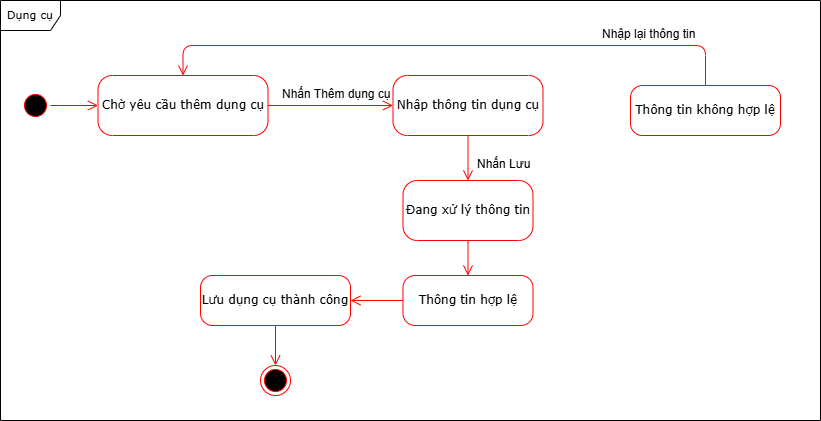

The diagram above was exported from draw.io. Its source (the exported page's mxGraphModel, read from the mxfile embedded in the PNG):
<mxGraphModel dx="800" dy="-1449" grid="1" gridSize="10" guides="1" tooltips="1" connect="1" arrows="1" fold="1" page="1" pageScale="1" pageWidth="850" pageHeight="1100" math="0" shadow="0">
  <root>
    <mxCell id="0" />
    <mxCell id="1" parent="0" />
    <mxCell id="8dGHt6rtajngYl22ZWgp-114" value="" style="ellipse;html=1;shape=startState;fillColor=#000000;strokeColor=#ff0000;rounded=1;shadow=0;comic=0;labelBackgroundColor=none;fontFamily=Verdana;fontSize=12;fontColor=#000000;align=center;direction=south;" vertex="1" parent="1">
      <mxGeometry x="1280" y="2750" width="30" height="30" as="geometry" />
    </mxCell>
    <mxCell id="8dGHt6rtajngYl22ZWgp-115" value="" style="ellipse;html=1;shape=endState;fillColor=#000000;strokeColor=#ff0000;rounded=1;shadow=0;comic=0;labelBackgroundColor=none;fontFamily=Verdana;fontSize=12;fontColor=#000000;align=center;" vertex="1" parent="1">
      <mxGeometry x="1520" y="3025" width="30" height="30" as="geometry" />
    </mxCell>
    <mxCell id="8dGHt6rtajngYl22ZWgp-116" value="Chờ yêu cầu thêm dụng cụ" style="rounded=1;whiteSpace=wrap;html=1;arcSize=24;fillColor=#FFFFFF;strokeColor=#ff0000;shadow=0;comic=0;labelBackgroundColor=none;fontFamily=Verdana;fontSize=12;fontColor=#000000;align=center;" vertex="1" parent="1">
      <mxGeometry x="1357.5" y="2735" width="170" height="60" as="geometry" />
    </mxCell>
    <mxCell id="8dGHt6rtajngYl22ZWgp-117" style="edgeStyle=orthogonalEdgeStyle;html=1;labelBackgroundColor=none;endArrow=open;endSize=8;strokeColor=#ff0000;fontFamily=Verdana;fontSize=12;align=left;exitX=0.5;exitY=0;exitDx=0;exitDy=0;entryX=0;entryY=0.5;entryDx=0;entryDy=0;" edge="1" parent="1" source="8dGHt6rtajngYl22ZWgp-114" target="8dGHt6rtajngYl22ZWgp-116">
      <mxGeometry relative="1" as="geometry">
        <mxPoint x="1275" y="2760" as="sourcePoint" />
        <mxPoint x="1335" y="2760" as="targetPoint" />
      </mxGeometry>
    </mxCell>
    <mxCell id="8dGHt6rtajngYl22ZWgp-118" value="Nhập thông tin dụng cụ" style="rounded=1;whiteSpace=wrap;html=1;arcSize=24;fillColor=#FFFFFF;strokeColor=#ff0000;shadow=0;comic=0;labelBackgroundColor=none;fontFamily=Verdana;fontSize=12;fontColor=#000000;align=center;" vertex="1" parent="1">
      <mxGeometry x="1652.5" y="2735" width="150" height="60" as="geometry" />
    </mxCell>
    <mxCell id="8dGHt6rtajngYl22ZWgp-119" style="edgeStyle=orthogonalEdgeStyle;html=1;labelBackgroundColor=none;endArrow=open;endSize=8;strokeColor=#ff0000;fontFamily=Verdana;fontSize=12;align=left;exitX=1;exitY=0.5;exitDx=0;exitDy=0;entryX=0;entryY=0.5;entryDx=0;entryDy=0;" edge="1" parent="1" source="8dGHt6rtajngYl22ZWgp-116" target="8dGHt6rtajngYl22ZWgp-118">
      <mxGeometry relative="1" as="geometry">
        <mxPoint x="1285" y="2770" as="sourcePoint" />
        <mxPoint x="1345" y="2770" as="targetPoint" />
      </mxGeometry>
    </mxCell>
    <mxCell id="8dGHt6rtajngYl22ZWgp-120" value="Nhấn Thêm dụng cụ" style="text;whiteSpace=wrap;html=1;" vertex="1" parent="1">
      <mxGeometry x="1540" y="2740" width="140" height="40" as="geometry" />
    </mxCell>
    <mxCell id="8dGHt6rtajngYl22ZWgp-121" value="Đang xử lý thông tin" style="rounded=1;whiteSpace=wrap;html=1;arcSize=24;fillColor=#FFFFFF;strokeColor=#ff0000;shadow=0;comic=0;labelBackgroundColor=none;fontFamily=Verdana;fontSize=12;fontColor=#000000;align=center;" vertex="1" parent="1">
      <mxGeometry x="1662.5" y="2840" width="130" height="60" as="geometry" />
    </mxCell>
    <mxCell id="8dGHt6rtajngYl22ZWgp-122" style="edgeStyle=orthogonalEdgeStyle;html=1;labelBackgroundColor=none;endArrow=open;endSize=8;strokeColor=#ff0000;fontFamily=Verdana;fontSize=12;align=left;exitX=0.5;exitY=1;exitDx=0;exitDy=0;" edge="1" parent="1" source="8dGHt6rtajngYl22ZWgp-118" target="8dGHt6rtajngYl22ZWgp-121">
      <mxGeometry relative="1" as="geometry">
        <mxPoint x="1285" y="2770" as="sourcePoint" />
        <mxPoint x="1345" y="2770" as="targetPoint" />
      </mxGeometry>
    </mxCell>
    <mxCell id="8dGHt6rtajngYl22ZWgp-123" value="Nhấn Lưu" style="text;whiteSpace=wrap;html=1;" vertex="1" parent="1">
      <mxGeometry x="1735" y="2810" width="90" height="40" as="geometry" />
    </mxCell>
    <mxCell id="8dGHt6rtajngYl22ZWgp-124" value="Thông tin hợp lệ" style="rounded=1;whiteSpace=wrap;html=1;arcSize=24;fillColor=#FFFFFF;strokeColor=#ff0000;shadow=0;comic=0;labelBackgroundColor=none;fontFamily=Verdana;fontSize=12;fontColor=#000000;align=center;" vertex="1" parent="1">
      <mxGeometry x="1662.5" y="2935" width="130" height="50" as="geometry" />
    </mxCell>
    <mxCell id="8dGHt6rtajngYl22ZWgp-125" value="Thông tin không hợp lệ" style="rounded=1;whiteSpace=wrap;html=1;arcSize=24;fillColor=#FFFFFF;strokeColor=#ff0000;shadow=0;comic=0;labelBackgroundColor=none;fontFamily=Verdana;fontSize=12;fontColor=#000000;align=center;" vertex="1" parent="1">
      <mxGeometry x="1890" y="2745" width="150" height="50" as="geometry" />
    </mxCell>
    <mxCell id="8dGHt6rtajngYl22ZWgp-126" value="Lưu dụng cụ thành công" style="rounded=1;whiteSpace=wrap;html=1;arcSize=24;fillColor=#FFFFFF;strokeColor=#ff0000;shadow=0;comic=0;labelBackgroundColor=none;fontFamily=Verdana;fontSize=12;fontColor=#000000;align=center;" vertex="1" parent="1">
      <mxGeometry x="1460" y="2935" width="150" height="50" as="geometry" />
    </mxCell>
    <mxCell id="8dGHt6rtajngYl22ZWgp-127" style="edgeStyle=orthogonalEdgeStyle;html=1;labelBackgroundColor=none;endArrow=open;endSize=8;strokeColor=#ff0000;fontFamily=Verdana;fontSize=12;align=left;exitX=0.5;exitY=0;exitDx=0;exitDy=0;entryX=0.5;entryY=0;entryDx=0;entryDy=0;" edge="1" parent="1" source="8dGHt6rtajngYl22ZWgp-125" target="8dGHt6rtajngYl22ZWgp-116">
      <mxGeometry relative="1" as="geometry">
        <mxPoint x="1738" y="2805" as="sourcePoint" />
        <mxPoint x="1738" y="2850" as="targetPoint" />
        <Array as="points">
          <mxPoint x="1965" y="2705" />
          <mxPoint x="1443" y="2705" />
        </Array>
      </mxGeometry>
    </mxCell>
    <mxCell id="8dGHt6rtajngYl22ZWgp-128" value="Nhập lại thông tin" style="text;whiteSpace=wrap;html=1;" vertex="1" parent="1">
      <mxGeometry x="1860" y="2680" width="130" height="40" as="geometry" />
    </mxCell>
    <mxCell id="8dGHt6rtajngYl22ZWgp-129" style="edgeStyle=orthogonalEdgeStyle;html=1;labelBackgroundColor=none;endArrow=open;endSize=8;strokeColor=#ff0000;fontFamily=Verdana;fontSize=12;align=left;exitX=0.5;exitY=1;exitDx=0;exitDy=0;" edge="1" parent="1" source="8dGHt6rtajngYl22ZWgp-121" target="8dGHt6rtajngYl22ZWgp-124">
      <mxGeometry relative="1" as="geometry">
        <mxPoint x="1285" y="2770" as="sourcePoint" />
        <mxPoint x="1345" y="2770" as="targetPoint" />
      </mxGeometry>
    </mxCell>
    <mxCell id="8dGHt6rtajngYl22ZWgp-130" style="edgeStyle=orthogonalEdgeStyle;html=1;labelBackgroundColor=none;endArrow=open;endSize=8;strokeColor=#ff0000;fontFamily=Verdana;fontSize=12;align=left;exitX=0;exitY=0.5;exitDx=0;exitDy=0;entryX=1;entryY=0.5;entryDx=0;entryDy=0;" edge="1" parent="1" source="8dGHt6rtajngYl22ZWgp-124" target="8dGHt6rtajngYl22ZWgp-126">
      <mxGeometry relative="1" as="geometry">
        <mxPoint x="1295" y="2780" as="sourcePoint" />
        <mxPoint x="1355" y="2780" as="targetPoint" />
      </mxGeometry>
    </mxCell>
    <mxCell id="8dGHt6rtajngYl22ZWgp-131" style="edgeStyle=orthogonalEdgeStyle;html=1;labelBackgroundColor=none;endArrow=open;endSize=8;strokeColor=#ff0000;fontFamily=Verdana;fontSize=12;align=left;exitX=0.5;exitY=1;exitDx=0;exitDy=0;" edge="1" parent="1" source="8dGHt6rtajngYl22ZWgp-126" target="8dGHt6rtajngYl22ZWgp-115">
      <mxGeometry relative="1" as="geometry">
        <mxPoint x="1305" y="2790" as="sourcePoint" />
        <mxPoint x="1365" y="2790" as="targetPoint" />
      </mxGeometry>
    </mxCell>
    <mxCell id="8dGHt6rtajngYl22ZWgp-132" value="&lt;span style=&quot;font-size: 11px;&quot;&gt;Dụng cụ&lt;/span&gt;" style="shape=umlFrame;whiteSpace=wrap;html=1;rounded=1;shadow=0;comic=0;labelBackgroundColor=none;strokeWidth=1;fontFamily=Verdana;fontSize=12;align=center;" vertex="1" parent="1">
      <mxGeometry x="1260" y="2660" width="820" height="420" as="geometry" />
    </mxCell>
  </root>
</mxGraphModel>